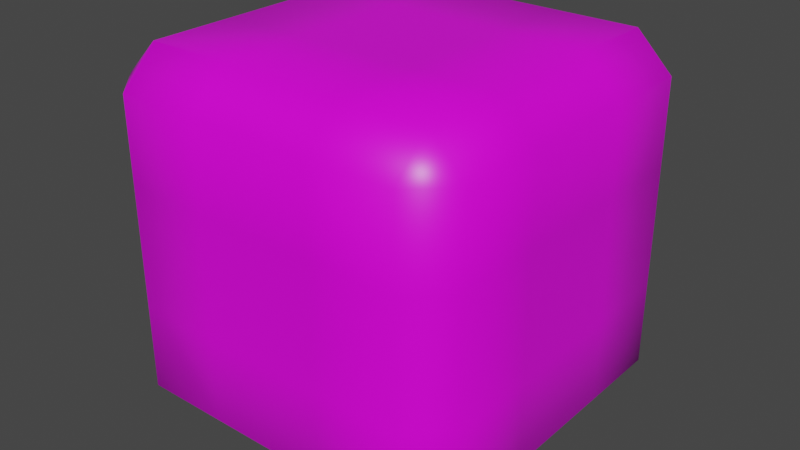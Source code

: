 # Source: cube.blend  (saved by Blender 3.4.6; exported with 4.5.12 LTS)
import bpy
from mathutils import Matrix  # noqa: F401  (used for matrix-valued properties, if any)

bpy.ops.wm.read_factory_settings(use_empty=True)
scene = bpy.context.scene
scene.name = 'Scene'

# ---- collections
col_collection = bpy.data.collections.new('Collection'); scene.collection.children.link(col_collection)

# ---- images (referenced by path relative to the original .blend; pixels are not part of the script)
import os
ASSET_DIR = os.environ.get("B2B_ASSET_DIR", "")  # directory of the original .blend (textures are referenced by path, not embedded)
HERE = os.path.dirname(os.path.abspath(__file__))  # packed textures are extracted next to this script under _unpacked/

def load_image(name, relpath, width, height, colorspace="sRGB"):
    """Load a texture the original file referenced (path relative to the .blend, or extracted next to this script)."""
    p = next((c for c in (os.path.join(HERE, relpath), os.path.join(ASSET_DIR, relpath)) if relpath and os.path.exists(c)), "")
    if p:
        img = bpy.data.images.load(p, check_existing=True)
        img.name = name
    else:  # same state as the original file: an image datablock whose file is absent (Cycles renders it pink)
        img = bpy.data.images.new(name, width, height)
        img.source = "FILE"
        img.filepath = "//" + (relpath or name)
    img.colorspace_settings.name = colorspace
    return img
img_newbox = load_image('NewBox', 'Box.png', 1024, 1024, 'sRGB')

# ---- materials (node trees are filled in below, after node groups)
mat_material = bpy.data.materials.new('Material')
mat_material.alpha_threshold = 0.0
mat_material.use_transparent_shadow = False
mat_material.line_color = (0.0, 0.0, 0.0, 1.0)

# ---- material node trees
mat_material.use_nodes = True; mat_material.node_tree.nodes.clear()
_N = mat_material.node_tree.nodes; _L = mat_material.node_tree.links
n0 = _N.new('ShaderNodeOutputMaterial'); n0.name = 'Material Output'; n0.location = (300, 300)
n1 = _N.new('ShaderNodeBsdfPrincipled'); n1.name = 'Principled BSDF'; n1.location = (10, 300)
n1.distribution = 'GGX'
n1.subsurface_method = 'BURLEY'
n1.inputs[2].default_value = 0.4
n1.inputs[3].default_value = 1.45
n1.inputs[27].default_value = (0.0, 0.0, 0.0, 1.0)
n1.inputs[28].default_value = 1.0
n2 = _N.new('ShaderNodeTexImage'); n2.name = 'Image Texture'; n2.location = (-280, 280)
n2.image = img_newbox
_L.new(n1.outputs[0], n0.inputs[0])
_L.new(n2.outputs[0], n1.inputs[0])
n0.is_active_output = True

# ---- world
world_world = bpy.data.worlds.new('World'); scene.world = world_world
world_world.use_nodes = True; world_world.node_tree.nodes.clear()
_N = world_world.node_tree.nodes; _L = world_world.node_tree.links
n0 = _N.new('ShaderNodeOutputWorld'); n0.name = 'World Output'; n0.location = (300, 300)
n1 = _N.new('ShaderNodeBackground'); n1.name = 'Background'; n1.location = (10, 300)
n1.inputs[0].default_value = (0.05088, 0.05088, 0.05088, 1.0)
_L.new(n1.outputs[0], n0.inputs[0])
n0.is_active_output = True
world_world.color = (0.05088, 0.05088, 0.05088)
world_world.use_sun_shadow = False
world_world.sun_shadow_jitter_overblur = 0.0

# ---- meshes
me_cube = bpy.data.meshes.new('Cube')
me_cube.from_pydata([(-0.3333, 1.0, -0.3333), (0.3333, 1.0, -0.3333), (-0.3333, 1.0, 0.3333), (0.3333, 1.0, 0.3333), (1.0, 0.3333, -0.3333), (1.0, -0.3333, -0.3333), (1.0, 0.3333, 0.3333), (1.0, -0.3333, 0.3333), (-0.3333, 0.3333, -1.0), (-0.3333, -0.3333, -1.0), (0.3333, 0.3333, -1.0), (0.3333, -0.3333, -1.0), (-1.0, -0.3333, -0.3333), (-1.0, 0.3333, -0.3333), (-1.0, -0.3333, 0.3333), (-1.0, 0.3333, 0.3333), (0.3333, -1.0, -0.3333), (-0.3333, -1.0, -0.3333), (0.3333, -1.0, 0.3333), (-0.3333, -1.0, 0.3333), (0.3333, 0.3333, 1.0), (0.3333, -0.3333, 1.0), (-0.3333, 0.3333, 1.0), (-0.3333, -0.3333, 1.0), (0.8, 0.8, 1.0), (1.0, 0.8, 0.8), (0.8, 1.0, 0.8), (0.8, 1.0, -0.8), (1.0, 0.8, -0.8), (0.8, 0.8, -1.0), (0.8, -0.8, 1.0), (0.8, -1.0, 0.8), (1.0, -0.8, 0.8), (1.0, -0.8, -0.8), (0.8, -1.0, -0.8), (0.8, -0.8, -1.0), (-0.8, 0.8, 1.0), (-0.8, 1.0, 0.8), (-1.0, 0.8, 0.8), (-0.8, 0.8, -1.0), (-1.0, 0.8, -0.8), (-0.8, 1.0, -0.8), (-1.0, -0.8, 0.8), (-0.8, -1.0, 0.8), (-0.8, -0.8, 1.0), (-0.8, -0.8, -1.0), (-0.8, -1.0, -0.8), (-1.0, -0.8, -0.8), (-0.8, 0.3333, -1.0), (-1.0, 0.3333, -0.8), (-1.0, -0.3333, -0.8), (-0.8, -0.3333, -1.0), (0.3333, 0.8, -1.0), (0.3333, 1.0, -0.8), (-0.3333, 1.0, -0.8), (-0.3333, 0.8, -1.0), (1.0, 0.8, 0.3333), (0.8, 1.0, 0.3333), (0.8, 1.0, -0.3333), (1.0, 0.8, -0.3333), (-0.8, -1.0, -0.3333), (-1.0, -0.8, -0.3333), (-1.0, -0.8, 0.3333), (-0.8, -1.0, 0.3333), (0.8, -1.0, 0.3333), (1.0, -0.8, 0.3333), (1.0, -0.8, -0.3333), (0.8, -1.0, -0.3333), (-0.8, 1.0, 0.3333), (-1.0, 0.8, 0.3333), (-1.0, 0.8, -0.3333), (-0.8, 1.0, -0.3333), (0.3333, -0.8, 1.0), (0.3333, -1.0, 0.8), (-0.3333, -1.0, 0.8), (-0.3333, -0.8, 1.0), (0.8, 0.3333, 1.0), (1.0, 0.3333, 0.8), (1.0, -0.3333, 0.8), (0.8, -0.3333, 1.0), (-0.3333, -0.8, -1.0), (-0.3333, -1.0, -0.8), (0.3333, -1.0, -0.8), (0.3333, -0.8, -1.0), (-0.8, -0.3333, 1.0), (-1.0, -0.3333, 0.8), (-1.0, 0.3333, 0.8), (-0.8, 0.3333, 1.0), (-0.3333, 0.8, 1.0), (-0.3333, 1.0, 0.8), (0.3333, 1.0, 0.8), (0.3333, 0.8, 1.0), (0.8, -0.3333, -1.0), (1.0, -0.3333, -0.8), (1.0, 0.3333, -0.8), (0.8, 0.3333, -1.0)], [], [(47, 61, 12, 50), (23, 84, 44, 75), (68, 37, 89, 2), (93, 5, 66, 33), (64, 31, 73, 18), (56, 25, 77, 6), (79, 21, 72, 30), (17, 19, 63, 60), (49, 13, 70, 40), (59, 56, 6, 4), (21, 23, 75, 72), (0, 2, 3, 1), (39, 55, 8, 48), (10, 95, 92, 11), (88, 36, 87, 22), (13, 15, 69, 70), (52, 29, 95, 10), (1, 3, 57, 58), (4, 6, 7, 5), (28, 59, 4, 94), (82, 16, 17, 81), (50, 12, 13, 49), (22, 87, 84, 23), (41, 71, 0, 54), (55, 52, 10, 8), (54, 0, 1, 53), (8, 10, 11, 9), (53, 1, 58, 27), (94, 4, 5, 93), (62, 42, 85, 14), (71, 68, 2, 0), (81, 17, 60, 46), (48, 8, 9, 51), (67, 64, 18, 16), (12, 14, 15, 13), (19, 74, 43, 63), (91, 88, 22, 20), (51, 9, 80, 45), (61, 62, 14, 12), (11, 92, 35, 83), (9, 11, 83, 80), (5, 7, 65, 66), (16, 18, 19, 17), (34, 67, 16, 82), (76, 20, 21, 79), (7, 78, 32, 65), (18, 73, 74, 19), (3, 90, 26, 57), (6, 77, 78, 7), (2, 89, 90, 3), (20, 22, 23, 21), (15, 86, 38, 69), (14, 85, 86, 15), (24, 25, 26), (27, 28, 29), (30, 31, 32), (33, 34, 35), (36, 37, 38), (39, 40, 41), (42, 43, 44), (45, 46, 47), (51, 45, 47, 50), (55, 39, 41, 54), (59, 28, 27, 58), (63, 43, 42, 62), (67, 34, 33, 66), (71, 41, 40, 70), (75, 44, 43, 74), (79, 30, 32, 78), (83, 35, 34, 82), (87, 36, 38, 86), (91, 24, 26, 90), (95, 29, 28, 94), (39, 48, 49, 40), (48, 51, 50, 49), (29, 52, 53, 27), (52, 55, 54, 53), (25, 56, 57, 26), (56, 59, 58, 57), (46, 60, 61, 47), (60, 63, 62, 61), (31, 64, 65, 32), (64, 67, 66, 65), (37, 68, 69, 38), (68, 71, 70, 69), (30, 72, 73, 31), (72, 75, 74, 73), (24, 76, 77, 25), (76, 79, 78, 77), (45, 80, 81, 46), (80, 83, 82, 81), (44, 84, 85, 42), (84, 87, 86, 85), (36, 88, 89, 37), (88, 91, 90, 89), (35, 92, 93, 33), (92, 95, 94, 93), (24, 91, 20, 76)])
me_cube.polygons.foreach_set('use_smooth', [True] * 98)
_uv = me_cube.uv_layers.new(name='UVMap')
_uv.uv.foreach_set('vector', [0.6976, 0.611, 0.699, 0.6844, 0.6257, 0.6857, 0.6245, 0.6126, 0.1238, 0.7702, 0.0463, 0.7702, 0.0463, 0.6927, 0.1238, 0.6927, 0.2316, 0.5719, 0.1564, 0.5721, 0.157, 0.4966, 0.2315, 0.4976, 0.621, 0.2778, 0.6203, 0.2047, 0.6937, 0.204, 0.6944, 0.2775, 0.9097, 0.3199, 0.9849, 0.3196, 0.9843, 0.3952, 0.9098, 0.3942, 0.4407, 0.1024, 0.4397, 0.02893, 0.5131, 0.02791, 0.5141, 0.1013, 0.3119, 0.7702, 0.2344, 0.7702, 0.2344, 0.6927, 0.3119, 0.6927, 0.8054, 0.4956, 0.9076, 0.499, 0.9042, 0.5718, 0.8023, 0.5663, 0.5203, 0.6139, 0.521, 0.687, 0.4476, 0.6878, 0.4469, 0.6143, 0.4423, 0.2073, 0.4407, 0.1024, 0.5141, 0.1013, 0.5156, 0.2061, 0.2344, 0.7702, 0.1238, 0.7702, 0.1238, 0.6927, 0.2344, 0.6927, 0.3355, 0.4974, 0.2315, 0.4976, 0.2337, 0.3927, 0.3358, 0.3961, 0.4468, 0.5697, 0.4486, 0.4975, 0.5199, 0.4976, 0.52, 0.5698, 0.5191, 0.3951, 0.5176, 0.3233, 0.6213, 0.322, 0.6214, 0.3942, 0.1238, 0.9584, 0.0463, 0.9584, 0.0463, 0.8809, 0.1238, 0.8809, 0.521, 0.687, 0.5223, 0.7918, 0.4489, 0.7927, 0.4476, 0.6878, 0.4485, 0.3964, 0.4447, 0.3252, 0.5176, 0.3233, 0.5191, 0.3951, 0.3358, 0.3961, 0.2337, 0.3927, 0.2371, 0.3199, 0.339, 0.3254, 0.5156, 0.2061, 0.5141, 0.1013, 0.619, 0.09995, 0.6203, 0.2047, 0.4437, 0.2808, 0.4423, 0.2073, 0.5156, 0.2061, 0.5168, 0.2792, 0.7354, 0.395, 0.8058, 0.3943, 0.8054, 0.4956, 0.7356, 0.4943, 0.6245, 0.6126, 0.6257, 0.6857, 0.521, 0.687, 0.5203, 0.6139, 0.1238, 0.8809, 0.0463, 0.8809, 0.0463, 0.7702, 0.1238, 0.7702, 0.4048, 0.564, 0.3372, 0.5687, 0.3355, 0.4974, 0.4059, 0.4968, 0.4486, 0.4975, 0.4485, 0.3964, 0.5191, 0.3951, 0.5199, 0.4976, 0.4059, 0.4968, 0.3355, 0.4974, 0.3358, 0.3961, 0.4057, 0.3974, 0.5199, 0.4976, 0.5191, 0.3951, 0.6214, 0.3942, 0.6222, 0.4967, 0.4057, 0.3974, 0.3358, 0.3961, 0.339, 0.3254, 0.4045, 0.3326, 0.5168, 0.2792, 0.5156, 0.2061, 0.6203, 0.2047, 0.621, 0.2778, 0.7006, 0.7894, 0.7016, 0.8628, 0.6282, 0.8639, 0.6272, 0.7904, 0.3372, 0.5687, 0.2316, 0.5719, 0.2315, 0.4976, 0.3355, 0.4974, 0.7356, 0.4943, 0.8054, 0.4956, 0.8023, 0.5663, 0.7368, 0.5592, 0.52, 0.5698, 0.5199, 0.4976, 0.6222, 0.4967, 0.6237, 0.5685, 0.8041, 0.3231, 0.9097, 0.3199, 0.9098, 0.3942, 0.8058, 0.3943, 0.6257, 0.6857, 0.6272, 0.7904, 0.5223, 0.7918, 0.521, 0.687, 0.9076, 0.499, 0.9811, 0.5019, 0.9773, 0.5756, 0.9042, 0.5718, 0.2344, 0.9584, 0.1238, 0.9584, 0.1238, 0.8809, 0.2344, 0.8809, 0.6237, 0.5685, 0.6222, 0.4967, 0.6928, 0.4954, 0.6965, 0.5666, 0.699, 0.6844, 0.7006, 0.7894, 0.6272, 0.7904, 0.6257, 0.6857, 0.6214, 0.3942, 0.6213, 0.322, 0.6945, 0.3221, 0.6927, 0.3943, 0.6222, 0.4967, 0.6214, 0.3942, 0.6927, 0.3943, 0.6928, 0.4954, 0.6203, 0.2047, 0.619, 0.09995, 0.6924, 0.09904, 0.6937, 0.204, 0.8058, 0.3943, 0.9098, 0.3942, 0.9076, 0.499, 0.8054, 0.4956, 0.7365, 0.3278, 0.8041, 0.3231, 0.8058, 0.3943, 0.7354, 0.395, 0.3119, 0.8809, 0.2344, 0.8809, 0.2344, 0.7702, 0.3119, 0.7702, 0.619, 0.09995, 0.618, 0.02653, 0.6915, 0.0256, 0.6924, 0.09904, 0.9098, 0.3942, 0.9843, 0.3952, 0.9811, 0.5019, 0.9076, 0.499, 0.2337, 0.3927, 0.1602, 0.3899, 0.164, 0.3161, 0.2371, 0.3199, 0.5141, 0.1013, 0.5131, 0.02791, 0.618, 0.02653, 0.619, 0.09995, 0.2315, 0.4976, 0.157, 0.4966, 0.1602, 0.3899, 0.2337, 0.3927, 0.2344, 0.8809, 0.1238, 0.8809, 0.1238, 0.7702, 0.2344, 0.7702, 0.5223, 0.7918, 0.5232, 0.8652, 0.4498, 0.8662, 0.4489, 0.7927, 0.6272, 0.7904, 0.6282, 0.8639, 0.5232, 0.8652, 0.5223, 0.7918, 0.3119, 0.9584, 0.3451, 0.9584, 0.3119, 0.9916, 0.4045, 0.3326, 0.4136, 0.2923, 0.4447, 0.3252, 0.3119, 0.6927, 0.3119, 0.6595, 0.3451, 0.6927, 0.7258, 0.2872, 0.7365, 0.3278, 0.6945, 0.3221, 0.0463, 0.9584, 0.0463, 0.9916, 0.0131, 0.9584, 0.4468, 0.5697, 0.4155, 0.6046, 0.4048, 0.564, 0.0131, 0.6927, 0.0463, 0.6595, 0.0463, 0.6927, 0.6965, 0.5666, 0.7368, 0.5592, 0.7277, 0.5995, 0.6237, 0.5685, 0.6965, 0.5666, 0.6976, 0.611, 0.6245, 0.6126, 0.4486, 0.4975, 0.4468, 0.5697, 0.4048, 0.564, 0.4059, 0.4968, 0.343, 0.2829, 0.4136, 0.2923, 0.4045, 0.3326, 0.339, 0.3254, 0.9042, 0.5718, 0.9773, 0.5756, 0.9748, 0.62, 0.9016, 0.6158, 0.8041, 0.3231, 0.7365, 0.3278, 0.7258, 0.2872, 0.8006, 0.2774, 0.3372, 0.5687, 0.4048, 0.564, 0.4155, 0.6046, 0.3406, 0.6144, 0.1238, 0.6927, 0.0463, 0.6927, 0.0463, 0.6595, 0.1238, 0.6595, 0.3119, 0.7702, 0.3119, 0.6927, 0.3451, 0.6927, 0.3451, 0.7702, 0.6927, 0.3943, 0.6945, 0.3221, 0.7365, 0.3278, 0.7354, 0.395, 0.0463, 0.8809, 0.0463, 0.9584, 0.0131, 0.9584, 0.0131, 0.8809, 0.2344, 0.9584, 0.3119, 0.9584, 0.3119, 0.9916, 0.2344, 0.9916, 0.5176, 0.3233, 0.4447, 0.3252, 0.4437, 0.2808, 0.5168, 0.2792, 0.4468, 0.5697, 0.52, 0.5698, 0.5203, 0.6139, 0.4469, 0.6143, 0.52, 0.5698, 0.6237, 0.5685, 0.6245, 0.6126, 0.5203, 0.6139, 0.4447, 0.3252, 0.4485, 0.3964, 0.4057, 0.3974, 0.4045, 0.3326, 0.4485, 0.3964, 0.4486, 0.4975, 0.4059, 0.4968, 0.4057, 0.3974, 0.1665, 0.2718, 0.2396, 0.2759, 0.2371, 0.3199, 0.164, 0.3161, 0.2396, 0.2759, 0.343, 0.2829, 0.339, 0.3254, 0.2371, 0.3199, 0.7368, 0.5592, 0.8023, 0.5663, 0.7983, 0.6088, 0.7277, 0.5995, 0.8023, 0.5663, 0.9042, 0.5718, 0.9016, 0.6158, 0.7983, 0.6088, 0.9849, 0.3196, 0.9097, 0.3199, 0.909, 0.2741, 0.9847, 0.2737, 0.9097, 0.3199, 0.8041, 0.3231, 0.8006, 0.2774, 0.909, 0.2741, 0.1564, 0.5721, 0.2316, 0.5719, 0.2323, 0.6176, 0.1565, 0.6181, 0.2316, 0.5719, 0.3372, 0.5687, 0.3406, 0.6144, 0.2323, 0.6176, 0.3119, 0.6927, 0.2344, 0.6927, 0.2344, 0.6595, 0.3119, 0.6595, 0.2344, 0.6927, 0.1238, 0.6927, 0.1238, 0.6595, 0.2344, 0.6595, 0.3119, 0.9584, 0.3119, 0.8809, 0.3451, 0.8809, 0.3451, 0.9584, 0.3119, 0.8809, 0.3119, 0.7702, 0.3451, 0.7702, 0.3451, 0.8809, 0.6965, 0.5666, 0.6928, 0.4954, 0.7356, 0.4943, 0.7368, 0.5592, 0.6928, 0.4954, 0.6927, 0.3943, 0.7354, 0.395, 0.7356, 0.4943, 0.0463, 0.6927, 0.0463, 0.7702, 0.0131, 0.7702, 0.0131, 0.6927, 0.0463, 0.7702, 0.0463, 0.8809, 0.0131, 0.8809, 0.0131, 0.7702, 0.0463, 0.9584, 0.1238, 0.9584, 0.1238, 0.9916, 0.0463, 0.9916, 0.1238, 0.9584, 0.2344, 0.9584, 0.2344, 0.9916, 0.1238, 0.9916, 0.6945, 0.3221, 0.6213, 0.322, 0.621, 0.2778, 0.6944, 0.2775, 0.6213, 0.322, 0.5176, 0.3233, 0.5168, 0.2792, 0.621, 0.2778, 0.3119, 0.9584, 0.2344, 0.9584, 0.2344, 0.8809, 0.3119, 0.8809])
me_cube.materials.append(mat_material)
me_cube.use_remesh_preserve_volume = False
me_cube.use_remesh_preserve_attributes = False
me_cube.use_mirror_vertex_groups = False
me_cube.update()

# ---- objects
ob_cube = bpy.data.objects.new('Cube', me_cube)

# ---- transforms, parenting, visibility, modifiers, constraints
ob_cube.location = (0.0, 0.0, 0.0)
ob_cube.lock_rotations_4d = False
ob_cube.empty_display_type = 'ARROWS'
ob_cube.lineart.crease_threshold = 0.0

# ---- collection membership
col_collection.objects.link(ob_cube)

# ---- scene / render settings (as saved in the file)
scene.frame_start = 1; scene.frame_end = 250; scene.frame_set(1)
scene.render.engine = 'BLENDER_EEVEE_NEXT'
scene.cycles.use_denoising = False
scene.cycles.samples = 128
scene.cycles.sampling_pattern = 'TABULATED_SOBOL'
scene.cycles.use_adaptive_sampling = False
scene.cycles.use_light_tree = False
scene.view_settings.view_transform = 'Filmic'
bpy.context.view_layer.update()

# ---- added for rendering (the .blend has no active camera and no usable light): camera, sun
cam_auto = bpy.data.cameras.new('AutoCamera')
cam_auto.lens = 50.0
cam_auto.sensor_width = 36.0
cam_auto.clip_end = 1000.0
ob_auto_camera = bpy.data.objects.new('AutoCamera', cam_auto)
scene.collection.objects.link(ob_auto_camera)
ob_auto_camera.location = (3.20507, -3.84609, 2.56406)
ob_auto_camera.rotation_euler = (1.09748, -7.21219e-08, 0.694738)
scene.camera = ob_auto_camera
light_auto_sun = bpy.data.lights.new('AutoSun', 'SUN')
light_auto_sun.energy = 3.0
light_auto_sun.angle = 0.0523599
ob_auto_sun = bpy.data.objects.new('AutoSun', light_auto_sun)
scene.collection.objects.link(ob_auto_sun)
ob_auto_sun.rotation_euler = (0.872665, 0.174533, 0.523599)
bpy.context.view_layer.update()
